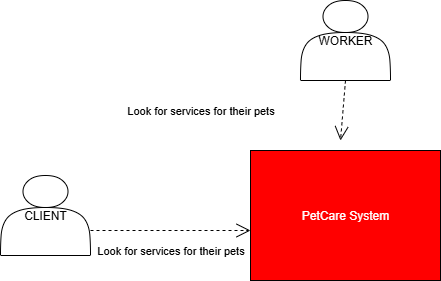

The diagram above was exported from draw.io. Its source (the exported page's mxGraphModel, read from the mxfile embedded in the PNG):
<mxGraphModel dx="741" dy="457" grid="1" gridSize="10" guides="1" tooltips="1" connect="1" arrows="1" fold="1" page="1" pageScale="1" pageWidth="827" pageHeight="1169" math="0" shadow="0">
  <root>
    <mxCell id="0" />
    <mxCell id="1" parent="0" />
    <mxCell id="aRwEHUKJn-Itd_8AotXi-2" value="&lt;font style=&quot;color: rgb(255, 255, 255);&quot;&gt;PetCare System&lt;/font&gt;" style="rounded=0;whiteSpace=wrap;html=1;fillColor=#FF0000;" vertex="1" parent="1">
      <mxGeometry x="270" y="160" width="190" height="130" as="geometry" />
    </mxCell>
    <mxCell id="aRwEHUKJn-Itd_8AotXi-3" value="CLIENT" style="shape=actor;whiteSpace=wrap;html=1;" vertex="1" parent="1">
      <mxGeometry x="20" y="185" width="90" height="80" as="geometry" />
    </mxCell>
    <mxCell id="aRwEHUKJn-Itd_8AotXi-4" value="WORKER" style="shape=actor;whiteSpace=wrap;html=1;" vertex="1" parent="1">
      <mxGeometry x="320" y="10" width="90" height="80" as="geometry" />
    </mxCell>
    <mxCell id="aRwEHUKJn-Itd_8AotXi-6" value="Look for services for their pets" style="endArrow=open;endSize=12;dashed=1;html=1;rounded=0;" edge="1" parent="1">
      <mxGeometry y="-20" width="160" relative="1" as="geometry">
        <mxPoint x="110" y="240" as="sourcePoint" />
        <mxPoint x="270" y="240" as="targetPoint" />
        <mxPoint as="offset" />
      </mxGeometry>
    </mxCell>
    <mxCell id="aRwEHUKJn-Itd_8AotXi-8" value="Look for services for their pets" style="endArrow=open;endSize=12;dashed=1;html=1;rounded=0;exitX=0.5;exitY=1;exitDx=0;exitDy=0;" edge="1" parent="1" source="aRwEHUKJn-Itd_8AotXi-4">
      <mxGeometry x="0.3931" y="-142" width="160" relative="1" as="geometry">
        <mxPoint x="200" y="150" as="sourcePoint" />
        <mxPoint x="360" y="150" as="targetPoint" />
        <mxPoint as="offset" />
      </mxGeometry>
    </mxCell>
  </root>
</mxGraphModel>